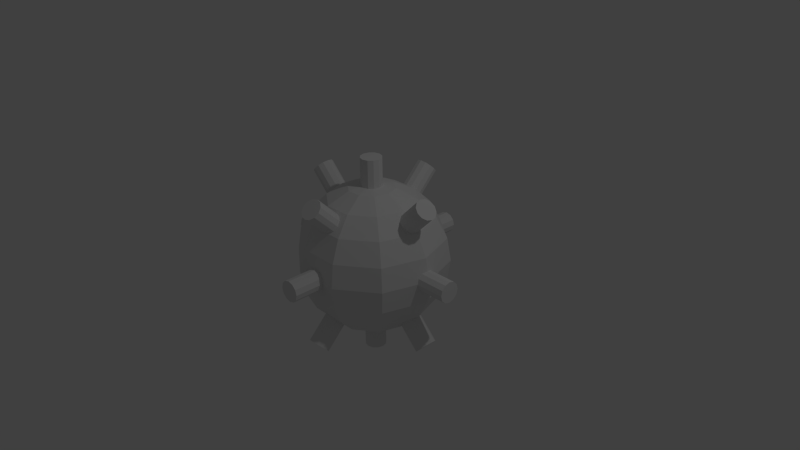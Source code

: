 # Source: enemy_mine.blend  (saved by Blender 2.70.0; exported with 4.5.12 LTS)
import bpy
from mathutils import Matrix  # noqa: F401  (used for matrix-valued properties, if any)

bpy.ops.wm.read_factory_settings(use_empty=True)
scene = bpy.context.scene
scene.name = 'Scene'

# ---- collections
col_collection_1 = bpy.data.collections.new('Collection 1'); scene.collection.children.link(col_collection_1)

# ---- world
world_world = bpy.data.worlds.new('World'); scene.world = world_world
world_world.color = (0.05088, 0.05088, 0.05088)
world_world.use_sun_shadow = False
world_world.sun_shadow_jitter_overblur = 0.0
world_world.cycles.sampling_method = 'MANUAL'
world_world.cycles.sample_map_resolution = 256

# ---- cameras
cam_camera = bpy.data.cameras.new('Camera')
cam_camera.clip_end = 100.0
cam_camera.lens = 35.0
cam_camera.sensor_width = 32.0
cam_camera.sensor_height = 18.0
cam_camera.ortho_scale = 7.314
cam_camera.dof.focus_distance = 0.0
cam_camera.dof.aperture_fstop = 128.0

# ---- lights
light_lamp = bpy.data.lights.new('Lamp', 'POINT')
light_lamp.transmission_factor = 0.0
light_lamp.cutoff_distance = 30.0
light_lamp.energy = 100.0
light_lamp.shadow_buffer_clip_start = 1.001
light_lamp.shadow_soft_size = 0.1
light_lamp.shadow_maximum_resolution = 0.006
light_lamp.use_absolute_resolution = True
light_lamp.cycles.use_multiple_importance_sampling = False

# ---- meshes
me_sphere = bpy.data.meshes.new('Sphere')
me_sphere.from_pydata([(-0.309, 0.0, -0.9511), (-0.25, 0.1816, 0.9511), (-0.4755, 0.3455, 0.809), (-0.6545, 0.4755, 0.5878), (-0.7694, 0.559, 0.309), (-0.809, 0.5878, -4.371e-08), (-0.7694, 0.559, -0.309), (-0.6545, 0.4755, -0.5878), (-0.4755, 0.3455, -0.809), (-0.25, 0.1816, -0.9511), (-0.09549, 0.2939, 0.9511), (-0.1816, 0.559, 0.809), (-0.25, 0.7694, 0.5878), (-0.2939, 0.9045, 0.309), (-0.309, 0.9511, -4.371e-08), (-0.2939, 0.9045, -0.309), (-0.25, 0.7694, -0.5878), (-0.1816, 0.559, -0.809), (-0.09549, 0.2939, -0.9511), (0.09549, 0.2939, 0.9511), (0.1816, 0.559, 0.809), (0.25, 0.7694, 0.5878), (0.2939, 0.9045, 0.309), (0.309, 0.9511, -4.371e-08), (0.2939, 0.9045, -0.309), (0.25, 0.7694, -0.5878), (0.1816, 0.559, -0.809), (0.09549, 0.2939, -0.9511), (0.25, 0.1816, 0.9511), (0.4755, 0.3455, 0.809), (0.6545, 0.4755, 0.5878), (0.7694, 0.559, 0.309), (0.809, 0.5878, -4.371e-08), (0.7694, 0.559, -0.309), (0.6545, 0.4755, -0.5878), (0.4755, 0.3455, -0.809), (0.25, 0.1816, -0.9511), (0.309, 1.442e-08, 0.9511), (0.5878, 2.396e-08, 0.809), (0.809, 6.81e-08, 0.5878), (0.9511, 6.467e-08, 0.309), (1.0, 6.91e-08, -4.371e-08), (0.9511, 5.148e-08, -0.309), (0.809, 6.81e-08, -0.5878), (0.5878, 3.489e-08, -0.809), (0.309, 1.102e-08, -0.9511), (0.25, -0.1816, 0.9511), (0.4755, -0.3455, 0.809), (0.6545, -0.4755, 0.5878), (0.7694, -0.559, 0.309), (0.809, -0.5878, -4.371e-08), (0.7694, -0.559, -0.309), (0.6545, -0.4755, -0.5878), (0.4755, -0.3455, -0.809), (0.25, -0.1816, -0.9511), (0.09549, -0.2939, 0.9511), (0.1816, -0.559, 0.809), (0.25, -0.7694, 0.5878), (0.2939, -0.9045, 0.309), (0.309, -0.9511, -4.371e-08), (0.2939, -0.9045, -0.309), (0.25, -0.7694, -0.5878), (0.1816, -0.559, -0.809), (0.09549, -0.2939, -0.9511), (3.258e-07, -4.205e-15, -1.0), (-0.09549, -0.2939, 0.9511), (-0.1816, -0.559, 0.809), (-0.25, -0.7694, 0.5878), (-0.2939, -0.9045, 0.309), (-0.309, -0.9511, -4.371e-08), (-0.2939, -0.9045, -0.309), (-0.25, -0.7694, -0.5878), (-0.1816, -0.559, -0.809), (-0.09549, -0.2939, -0.9511), (6.223e-08, -1.915e-07, 1.0), (-0.25, -0.1816, 0.9511), (-0.4755, -0.3455, 0.809), (-0.6545, -0.4755, 0.5878), (-0.7694, -0.559, 0.309), (-0.809, -0.5878, -4.371e-08), (-0.7694, -0.559, -0.309), (-0.6545, -0.4755, -0.5878), (-0.4755, -0.3455, -0.809), (-0.25, -0.1816, -0.9511), (-0.309, -2.221e-08, 0.9511), (-0.5878, -4.381e-08, 0.809), (-0.809, -1.296e-07, 0.5878), (-0.9511, -1.503e-07, 0.309), (-1.0, -1.197e-07, -4.371e-08), (-0.9511, -1.371e-07, -0.309), (-0.809, -1.296e-07, -0.5878), (-0.5878, -3.722e-08, -0.809), (-2.561e-08, 0.1405, -1.348), (-2.561e-08, 0.1405, 1.348), (0.07026, 0.1217, -1.348), (0.07026, 0.1217, 1.348), (0.1217, 0.07026, -1.348), (0.1217, 0.07026, 1.348), (0.1405, -1.257e-07, -1.348), (0.1405, -1.257e-07, 1.348), (0.1217, -0.07026, -1.348), (0.1217, -0.07026, 1.348), (0.07026, -0.1217, -1.348), (0.07026, -0.1217, 1.348), (-4.395e-09, -0.1405, -1.348), (-4.395e-09, -0.1405, 1.348), (-0.07026, -0.1217, -1.348), (-0.07026, -0.1217, 1.348), (-0.1217, -0.07026, -1.348), (-0.1217, -0.07026, 1.348), (-0.1405, -1.849e-07, -1.348), (-0.1405, -1.849e-07, 1.348), (-0.1217, 0.07026, -1.348), (-0.1217, 0.07026, 1.348), (-0.07026, 0.1217, -1.348), (-0.07026, 0.1217, 1.348), (-2.561e-08, -0.8541, -1.053), (-2.561e-08, 1.053, 0.8541), (0.07026, -0.8674, -1.04), (0.07026, 1.04, 0.8674), (0.1217, -0.9038, -1.003), (0.1217, 1.003, 0.9038), (0.1405, -0.9535, -0.9535), (0.1405, 0.9535, 0.9535), (0.1217, -1.003, -0.9038), (0.1217, 0.9038, 1.003), (0.07026, -1.04, -0.8674), (0.07026, 0.8674, 1.04), (-4.395e-09, -1.053, -0.8541), (-4.395e-09, 0.8541, 1.053), (-0.07026, -1.04, -0.8674), (-0.07026, 0.8674, 1.04), (-0.1217, -1.003, -0.9038), (-0.1217, 0.9038, 1.003), (-0.1405, -0.9535, -0.9535), (-0.1405, 0.9535, 0.9535), (-0.1217, -0.9038, -1.003), (-0.1217, 1.003, 0.9038), (-0.07026, -0.8674, -1.04), (-0.07026, 1.04, 0.8674), (-2.561e-08, 1.053, -0.8541), (-2.561e-08, -0.8541, 1.053), (0.07026, 1.04, -0.8674), (0.07026, -0.8674, 1.04), (0.1217, 1.003, -0.9038), (0.1217, -0.9038, 1.003), (0.1405, 0.9535, -0.9535), (0.1405, -0.9535, 0.9535), (0.1217, 0.9038, -1.003), (0.1217, -1.003, 0.9038), (0.07026, 0.8674, -1.04), (0.07026, -1.04, 0.8674), (-4.395e-09, 0.8541, -1.053), (-4.395e-09, -1.053, 0.8541), (-0.07026, 0.8674, -1.04), (-0.07026, -1.04, 0.8674), (-0.1217, 0.9038, -1.003), (-0.1217, -1.003, 0.9038), (-0.1405, 0.9535, -0.9535), (-0.1405, -0.9535, 0.9535), (-0.1217, 1.003, -0.9038), (-0.1217, -0.9038, 1.003), (-0.07026, 1.04, -0.8674), (-0.07026, -0.8674, 1.04), (1.053, 0.0, -0.8541), (-0.8541, -1.788e-07, 1.053), (1.04, -0.07026, -0.8674), (-0.8674, -0.07026, 1.04), (1.003, -0.1217, -0.9038), (-0.9038, -0.1217, 1.003), (0.9535, -0.1405, -0.9535), (-0.9535, -0.1405, 0.9535), (0.9038, -0.1217, -1.003), (-1.003, -0.1217, 0.9038), (0.8674, -0.07026, -1.04), (-1.04, -0.07026, 0.8674), (0.8541, -5.96e-08, -1.053), (-1.053, -2.384e-07, 0.8541), (0.8674, 0.07026, -1.04), (-1.04, 0.07026, 0.8674), (0.9038, 0.1217, -1.003), (-1.003, 0.1217, 0.9038), (0.9535, 0.1405, -0.9535), (-0.9535, 0.1405, 0.9535), (1.003, 0.1217, -0.9038), (-0.9038, 0.1217, 1.003), (1.04, 0.07026, -0.8674), (-0.8674, 0.07026, 1.04), (-0.8541, 0.0, -1.053), (1.053, -1.788e-07, 0.8541), (-0.8674, -0.07026, -1.04), (1.04, -0.07026, 0.8674), (-0.9038, -0.1217, -1.003), (1.003, -0.1217, 0.9038), (-0.9535, -0.1405, -0.9535), (0.9535, -0.1405, 0.9535), (-1.003, -0.1217, -0.9038), (0.9038, -0.1217, 1.003), (-1.04, -0.07026, -0.8674), (0.8674, -0.07026, 1.04), (-1.053, -5.96e-08, -0.8541), (0.8541, -2.384e-07, 1.053), (-1.04, 0.07026, -0.8674), (0.8674, 0.07026, 1.04), (-1.003, 0.1217, -0.9038), (0.9038, 0.1217, 1.003), (-0.9535, 0.1405, -0.9535), (0.9535, 0.1405, 0.9535), (-0.9038, 0.1217, -1.003), (1.003, 0.1217, 0.9038), (-0.8674, 0.07026, -1.04), (1.04, 0.07026, 0.8674), (-1.348, 0.0, -0.1405), (1.348, -1.788e-07, -0.1405), (-1.348, -0.07026, -0.1217), (1.348, -0.07026, -0.1217), (-1.348, -0.1217, -0.07026), (1.348, -0.1217, -0.07026), (-1.348, -0.1405, 0.0), (1.348, -0.1405, 5.96e-08), (-1.348, -0.1217, 0.07026), (1.348, -0.1217, 0.07026), (-1.348, -0.07026, 0.1217), (1.348, -0.07026, 0.1217), (-1.348, -5.96e-08, 0.1405), (1.348, -2.384e-07, 0.1405), (-1.348, 0.07026, 0.1217), (1.348, 0.07026, 0.1217), (-1.348, 0.1217, 0.07026), (1.348, 0.1217, 0.07026), (-1.348, 0.1405, 5.96e-08), (1.348, 0.1405, 5.96e-08), (-1.348, 0.1217, -0.07026), (1.348, 0.1217, -0.07026), (-1.348, 0.07026, -0.1217), (1.348, 0.07026, -0.1217), (0.0, 1.348, -0.1405), (0.0, -1.348, -0.1405), (-0.07026, 1.348, -0.1217), (-0.07026, -1.348, -0.1217), (-0.1217, 1.348, -0.07026), (-0.1217, -1.348, -0.07026), (-0.1405, 1.348, 0.0), (-0.1405, -1.348, 5.96e-08), (-0.1217, 1.348, 0.07026), (-0.1217, -1.348, 0.07026), (-0.07026, 1.348, 0.1217), (-0.07026, -1.348, 0.1217), (0.0, 1.348, 0.1405), (0.0, -1.348, 0.1405), (0.07026, 1.348, 0.1217), (0.07026, -1.348, 0.1217), (0.1217, 1.348, 0.07026), (0.1217, -1.348, 0.07026), (0.1405, 1.348, 5.96e-08), (0.1405, -1.348, 5.96e-08), (0.1217, 1.348, -0.07026), (0.1217, -1.348, -0.07026), (0.07026, 1.348, -0.1217), (0.07026, -1.348, -0.1217)], [], [(6, 5, 14, 15), (5, 4, 13, 14), (9, 8, 17, 18), (4, 3, 12, 13), (8, 7, 16, 17), (3, 2, 11, 12), (7, 6, 15, 16), (2, 1, 10, 11), (14, 13, 22, 23), (18, 17, 26, 27), (13, 12, 21, 22), (17, 16, 25, 26), (12, 11, 20, 21), (16, 15, 24, 25), (11, 10, 19, 20), (15, 14, 23, 24), (27, 26, 35, 36), (22, 21, 30, 31), (26, 25, 34, 35), (21, 20, 29, 30), (25, 24, 33, 34), (20, 19, 28, 29), (24, 23, 32, 33), (23, 22, 31, 32), (35, 34, 43, 44), (30, 29, 38, 39), (34, 33, 42, 43), (29, 28, 37, 38), (33, 32, 41, 42), (32, 31, 40, 41), (36, 35, 44, 45), (31, 30, 39, 40), (43, 42, 51, 52), (38, 37, 46, 47), (42, 41, 50, 51), (41, 40, 49, 50), (45, 44, 53, 54), (40, 39, 48, 49), (44, 43, 52, 53), (39, 38, 47, 48), (51, 50, 59, 60), (50, 49, 58, 59), (54, 53, 62, 63), (49, 48, 57, 58), (53, 52, 61, 62), (48, 47, 56, 57), (52, 51, 60, 61), (47, 46, 55, 56), (59, 58, 68, 69), (63, 62, 72, 73), (58, 57, 67, 68), (62, 61, 71, 72), (57, 56, 66, 67), (61, 60, 70, 71), (56, 55, 65, 66), (60, 59, 69, 70), (73, 72, 82, 83), (68, 67, 77, 78), (72, 71, 81, 82), (67, 66, 76, 77), (71, 70, 80, 81), (66, 65, 75, 76), (70, 69, 79, 80), (69, 68, 78, 79), (82, 81, 90, 91), (77, 76, 85, 86), (81, 80, 89, 90), (76, 75, 84, 85), (80, 79, 88, 89), (79, 78, 87, 88), (78, 77, 86, 87), (89, 88, 5, 6), (84, 74, 1), (64, 0, 9), (88, 87, 4, 5), (0, 91, 8, 9), (87, 86, 3, 4), (91, 90, 7, 8), (86, 85, 2, 3), (90, 89, 6, 7), (85, 84, 1, 2), (1, 74, 10), (64, 9, 18), (64, 18, 27), (10, 74, 19), (19, 74, 28), (64, 27, 36), (28, 74, 37), (64, 36, 45), (37, 74, 46), (64, 45, 54), (46, 74, 55), (64, 54, 63), (64, 63, 73), (55, 74, 65), (65, 74, 75), (64, 73, 83), (75, 74, 84), (64, 83, 0), (83, 82, 91, 0), (92, 93, 95, 94), (94, 95, 97, 96), (96, 97, 99, 98), (98, 99, 101, 100), (100, 101, 103, 102), (102, 103, 105, 104), (104, 105, 107, 106), (106, 107, 109, 108), (108, 109, 111, 110), (110, 111, 113, 112), (95, 93, 115, 113, 111, 109, 107, 105, 103, 101, 99, 97), (114, 115, 93, 92), (112, 113, 115, 114), (92, 94, 96, 98, 100, 102, 104, 106, 108, 110, 112, 114), (116, 117, 119, 118), (118, 119, 121, 120), (120, 121, 123, 122), (122, 123, 125, 124), (124, 125, 127, 126), (126, 127, 129, 128), (128, 129, 131, 130), (130, 131, 133, 132), (132, 133, 135, 134), (134, 135, 137, 136), (119, 117, 139, 137, 135, 133, 131, 129, 127, 125, 123, 121), (138, 139, 117, 116), (136, 137, 139, 138), (116, 118, 120, 122, 124, 126, 128, 130, 132, 134, 136, 138), (140, 141, 143, 142), (142, 143, 145, 144), (144, 145, 147, 146), (146, 147, 149, 148), (148, 149, 151, 150), (150, 151, 153, 152), (152, 153, 155, 154), (154, 155, 157, 156), (156, 157, 159, 158), (158, 159, 161, 160), (143, 141, 163, 161, 159, 157, 155, 153, 151, 149, 147, 145), (162, 163, 141, 140), (160, 161, 163, 162), (140, 142, 144, 146, 148, 150, 152, 154, 156, 158, 160, 162), (164, 165, 167, 166), (166, 167, 169, 168), (168, 169, 171, 170), (170, 171, 173, 172), (172, 173, 175, 174), (174, 175, 177, 176), (176, 177, 179, 178), (178, 179, 181, 180), (180, 181, 183, 182), (182, 183, 185, 184), (167, 165, 187, 185, 183, 181, 179, 177, 175, 173, 171, 169), (186, 187, 165, 164), (184, 185, 187, 186), (164, 166, 168, 170, 172, 174, 176, 178, 180, 182, 184, 186), (188, 189, 191, 190), (190, 191, 193, 192), (192, 193, 195, 194), (194, 195, 197, 196), (196, 197, 199, 198), (198, 199, 201, 200), (200, 201, 203, 202), (202, 203, 205, 204), (204, 205, 207, 206), (206, 207, 209, 208), (191, 189, 211, 209, 207, 205, 203, 201, 199, 197, 195, 193), (210, 211, 189, 188), (208, 209, 211, 210), (188, 190, 192, 194, 196, 198, 200, 202, 204, 206, 208, 210), (212, 213, 215, 214), (214, 215, 217, 216), (216, 217, 219, 218), (218, 219, 221, 220), (220, 221, 223, 222), (222, 223, 225, 224), (224, 225, 227, 226), (226, 227, 229, 228), (228, 229, 231, 230), (230, 231, 233, 232), (215, 213, 235, 233, 231, 229, 227, 225, 223, 221, 219, 217), (234, 235, 213, 212), (232, 233, 235, 234), (212, 214, 216, 218, 220, 222, 224, 226, 228, 230, 232, 234), (236, 237, 239, 238), (238, 239, 241, 240), (240, 241, 243, 242), (242, 243, 245, 244), (244, 245, 247, 246), (246, 247, 249, 248), (248, 249, 251, 250), (250, 251, 253, 252), (252, 253, 255, 254), (254, 255, 257, 256), (239, 237, 259, 257, 255, 253, 251, 249, 247, 245, 243, 241), (258, 259, 237, 236), (256, 257, 259, 258), (236, 238, 240, 242, 244, 246, 248, 250, 252, 254, 256, 258)])
me_sphere.use_remesh_preserve_volume = False
me_sphere.use_remesh_preserve_attributes = False
me_sphere.use_mirror_vertex_groups = False
me_sphere.update()

# ---- objects
ob_sphere = bpy.data.objects.new('Sphere', me_sphere)
ob_lamp = bpy.data.objects.new('Lamp', light_lamp)
ob_camera = bpy.data.objects.new('Camera', cam_camera)

# ---- transforms, parenting, visibility, modifiers, constraints
ob_sphere.location = (0.0, 0.0, 0.0)
ob_sphere.lineart.crease_threshold = 0.0
ob_lamp.location = (4.076, 1.005, 5.904)
ob_lamp.rotation_euler = (0.6503, 0.05522, 1.866)
ob_lamp.lock_rotations_4d = False
ob_lamp.empty_display_type = 'ARROWS'
ob_lamp.color = (0.0, 0.0, 0.0, 0.0)
ob_lamp.lineart.crease_threshold = 0.0
ob_camera.location = (7.481, -6.508, 5.344)
ob_camera.rotation_euler = (1.109, 0.01082, 0.8149)
ob_camera.lock_rotations_4d = False
ob_camera.empty_display_type = 'ARROWS'
ob_camera.color = (0.0, 0.0, 0.0, 0.0)
ob_camera.display_type = 'WIRE'
ob_camera.lineart.crease_threshold = 0.0

# ---- collection membership
col_collection_1.objects.link(ob_sphere)
col_collection_1.objects.link(ob_lamp)
col_collection_1.objects.link(ob_camera)

# ---- scene / render settings (as saved in the file)
scene.camera = ob_camera
scene.frame_start = 1; scene.frame_end = 250; scene.frame_set(1)
scene.render.engine = 'BLENDER_EEVEE_NEXT'
scene.render.resolution_percentage = 50
scene.render.dither_intensity = 0.0
scene.cycles.use_denoising = False
scene.cycles.samples = 10
scene.cycles.sampling_pattern = 'TABULATED_SOBOL'
scene.cycles.light_sampling_threshold = 0.0
scene.cycles.use_adaptive_sampling = False
scene.cycles.use_light_tree = False
scene.cycles.blur_glossy = 0.0
scene.cycles.volume_bounces = 1
scene.cycles.pixel_filter_type = 'GAUSSIAN'
scene.cycles.sample_clamp_indirect = 0.0
scene.view_settings.view_transform = 'Standard'
bpy.context.view_layer.update()
